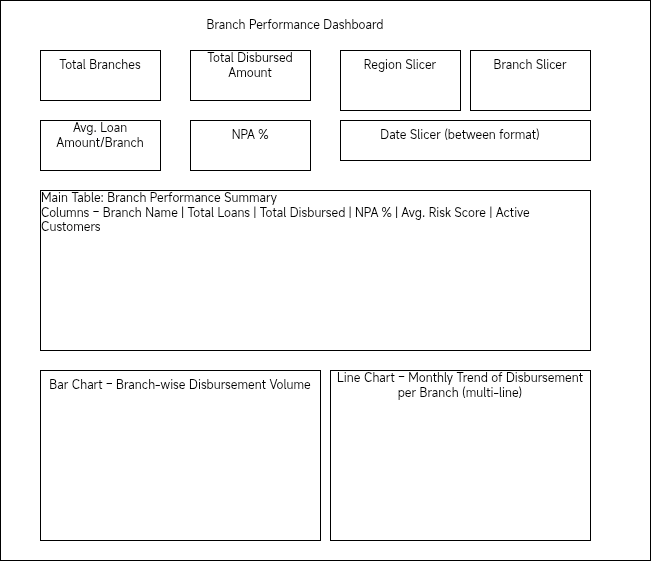

The diagram above was exported from draw.io. Its source (the exported page's mxGraphModel, read from the mxfile embedded in the PNG):
<mxGraphModel dx="670" dy="464" grid="1" gridSize="10" guides="1" tooltips="1" connect="1" arrows="1" fold="1" page="1" pageScale="1" pageWidth="827" pageHeight="1169" math="0" shadow="0">
  <root>
    <mxCell id="0" />
    <mxCell id="1" parent="0" />
    <mxCell id="uvD5sBfvVEXASeUQ0tnr-1" value="" style="rounded=0;whiteSpace=wrap;html=1;" vertex="1" parent="1">
      <mxGeometry x="80" y="80" width="650" height="560" as="geometry" />
    </mxCell>
    <mxCell id="uvD5sBfvVEXASeUQ0tnr-2" value="" style="rounded=0;whiteSpace=wrap;html=1;" vertex="1" parent="1">
      <mxGeometry x="120" y="130" width="120" height="50" as="geometry" />
    </mxCell>
    <mxCell id="uvD5sBfvVEXASeUQ0tnr-3" value="Branch Performance Dashboard" style="text;html=1;align=center;verticalAlign=middle;whiteSpace=wrap;rounded=0;" vertex="1" parent="1">
      <mxGeometry x="80" y="90" width="590" height="30" as="geometry" />
    </mxCell>
    <mxCell id="uvD5sBfvVEXASeUQ0tnr-4" value="Total Branches" style="text;html=1;align=center;verticalAlign=middle;whiteSpace=wrap;rounded=0;" vertex="1" parent="1">
      <mxGeometry x="120" y="130" width="120" height="30" as="geometry" />
    </mxCell>
    <mxCell id="uvD5sBfvVEXASeUQ0tnr-5" value="" style="rounded=0;whiteSpace=wrap;html=1;" vertex="1" parent="1">
      <mxGeometry x="120" y="200" width="120" height="50" as="geometry" />
    </mxCell>
    <mxCell id="uvD5sBfvVEXASeUQ0tnr-6" value="Avg. Loan Amount/Branch" style="text;html=1;align=center;verticalAlign=middle;whiteSpace=wrap;rounded=0;" vertex="1" parent="1">
      <mxGeometry x="120" y="200" width="120" height="30" as="geometry" />
    </mxCell>
    <mxCell id="uvD5sBfvVEXASeUQ0tnr-7" value="" style="rounded=0;whiteSpace=wrap;html=1;" vertex="1" parent="1">
      <mxGeometry x="270" y="130" width="120" height="50" as="geometry" />
    </mxCell>
    <mxCell id="uvD5sBfvVEXASeUQ0tnr-8" value="Total Disbursed Amount" style="text;html=1;align=center;verticalAlign=middle;whiteSpace=wrap;rounded=0;" vertex="1" parent="1">
      <mxGeometry x="270" y="130" width="120" height="30" as="geometry" />
    </mxCell>
    <mxCell id="uvD5sBfvVEXASeUQ0tnr-9" value="" style="rounded=0;whiteSpace=wrap;html=1;" vertex="1" parent="1">
      <mxGeometry x="270" y="200" width="120" height="50" as="geometry" />
    </mxCell>
    <mxCell id="uvD5sBfvVEXASeUQ0tnr-10" value="NPA %" style="text;html=1;align=center;verticalAlign=middle;whiteSpace=wrap;rounded=0;" vertex="1" parent="1">
      <mxGeometry x="270" y="200" width="120" height="30" as="geometry" />
    </mxCell>
    <mxCell id="uvD5sBfvVEXASeUQ0tnr-11" value="" style="rounded=0;whiteSpace=wrap;html=1;" vertex="1" parent="1">
      <mxGeometry x="420" y="130" width="120" height="60" as="geometry" />
    </mxCell>
    <mxCell id="uvD5sBfvVEXASeUQ0tnr-12" value="" style="rounded=0;whiteSpace=wrap;html=1;" vertex="1" parent="1">
      <mxGeometry x="550" y="130" width="120" height="60" as="geometry" />
    </mxCell>
    <mxCell id="uvD5sBfvVEXASeUQ0tnr-13" value="" style="rounded=0;whiteSpace=wrap;html=1;" vertex="1" parent="1">
      <mxGeometry x="420" y="200" width="250" height="40" as="geometry" />
    </mxCell>
    <mxCell id="uvD5sBfvVEXASeUQ0tnr-14" value="Region Slicer" style="text;html=1;align=center;verticalAlign=middle;whiteSpace=wrap;rounded=0;" vertex="1" parent="1">
      <mxGeometry x="420" y="130" width="120" height="30" as="geometry" />
    </mxCell>
    <mxCell id="uvD5sBfvVEXASeUQ0tnr-15" value="Branch Slicer" style="text;html=1;align=center;verticalAlign=middle;whiteSpace=wrap;rounded=0;" vertex="1" parent="1">
      <mxGeometry x="550" y="130" width="120" height="30" as="geometry" />
    </mxCell>
    <mxCell id="uvD5sBfvVEXASeUQ0tnr-16" value="Date Slicer (between format)" style="text;html=1;align=center;verticalAlign=middle;whiteSpace=wrap;rounded=0;" vertex="1" parent="1">
      <mxGeometry x="420" y="200" width="240" height="30" as="geometry" />
    </mxCell>
    <mxCell id="uvD5sBfvVEXASeUQ0tnr-17" value="" style="rounded=0;whiteSpace=wrap;html=1;" vertex="1" parent="1">
      <mxGeometry x="120" y="270" width="550" height="160" as="geometry" />
    </mxCell>
    <mxCell id="uvD5sBfvVEXASeUQ0tnr-18" value="&lt;div style=&quot;text-align: start;&quot;&gt;&lt;font face=&quot;monospace&quot; color=&quot;rgba(0, 0, 0, 0)&quot;&gt;&lt;span style=&quot;font-size: 0px; text-wrap-mode: nowrap;&quot;&gt;Main Table: Branch Performance Summary&lt;/span&gt;&lt;/font&gt;&lt;/div&gt;&lt;div style=&quot;text-align: start;&quot;&gt;Main Table: Branch Performance Summary&lt;/div&gt;&lt;div style=&quot;text-align: start;&quot;&gt;&lt;span style=&quot;background-color: transparent; color: light-dark(rgb(0, 0, 0), rgb(255, 255, 255));&quot;&gt;Columns – Branch Name | Total Loans | Total Disbursed | NPA % | Avg. Risk Score | Active Customers&lt;/span&gt;&lt;font face=&quot;monospace&quot; color=&quot;rgba(0, 0, 0, 0)&quot;&gt;&lt;span style=&quot;font-size: 0px; text-wrap-mode: nowrap;&quot;&gt;Columns – Branch Name | Total Loans | Total Disbursed | NPA % | Avg. Risk Score | Active Customers&lt;/span&gt;&lt;/font&gt;&lt;/div&gt;" style="text;html=1;align=center;verticalAlign=middle;whiteSpace=wrap;rounded=0;" vertex="1" parent="1">
      <mxGeometry x="120" y="270" width="550" height="30" as="geometry" />
    </mxCell>
    <mxCell id="uvD5sBfvVEXASeUQ0tnr-19" value="" style="rounded=0;whiteSpace=wrap;html=1;" vertex="1" parent="1">
      <mxGeometry x="120" y="450" width="280" height="170" as="geometry" />
    </mxCell>
    <mxCell id="uvD5sBfvVEXASeUQ0tnr-20" value="" style="rounded=0;whiteSpace=wrap;html=1;" vertex="1" parent="1">
      <mxGeometry x="410" y="450" width="260" height="170" as="geometry" />
    </mxCell>
    <mxCell id="uvD5sBfvVEXASeUQ0tnr-21" value="Bar Chart – Branch-wise Disbursement Volume" style="text;html=1;align=center;verticalAlign=middle;whiteSpace=wrap;rounded=0;" vertex="1" parent="1">
      <mxGeometry x="120" y="450" width="280" height="30" as="geometry" />
    </mxCell>
    <mxCell id="uvD5sBfvVEXASeUQ0tnr-22" value="Line Chart – Monthly Trend of Disbursement per Branch (multi-line)" style="text;html=1;align=center;verticalAlign=middle;whiteSpace=wrap;rounded=0;" vertex="1" parent="1">
      <mxGeometry x="410" y="450" width="260" height="30" as="geometry" />
    </mxCell>
  </root>
</mxGraphModel>